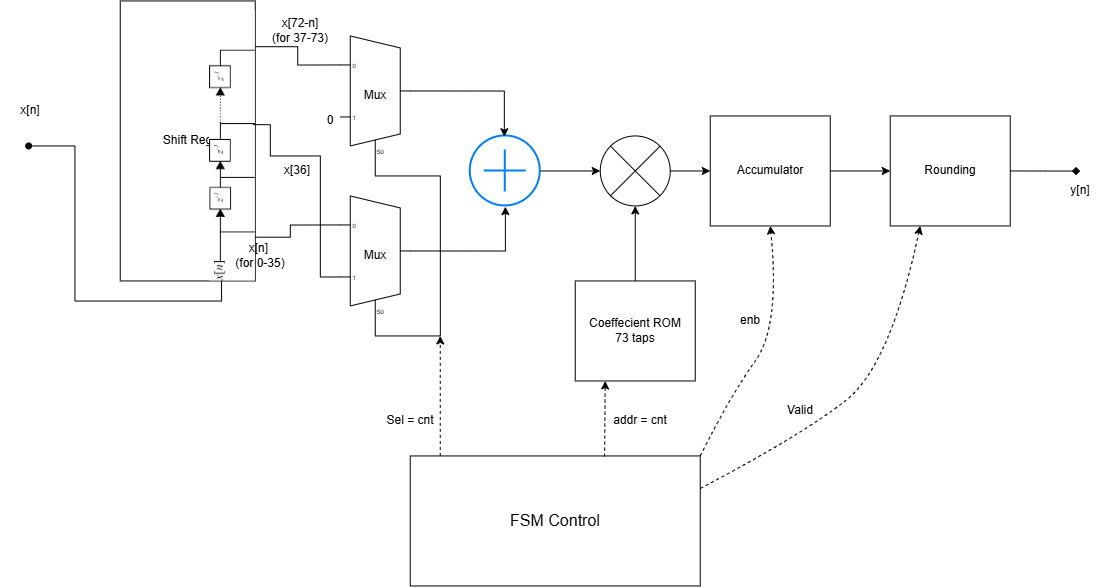

The diagram above was exported from draw.io. Its source (the exported page's mxGraphModel, read from the mxfile embedded in the PNG):
<mxGraphModel dx="1991" dy="642" grid="1" gridSize="10" guides="1" tooltips="1" connect="1" arrows="1" fold="1" page="0" pageScale="1" pageWidth="850" pageHeight="1100" math="0" shadow="0">
  <root>
    <mxCell id="0" />
    <mxCell id="1" parent="0" />
    <mxCell id="ndkMP8GE5CodYdnnxQFr-14" edge="1" parent="1" source="ndkMP8GE5CodYdnnxQFr-6" style="edgeStyle=orthogonalEdgeStyle;rounded=0;orthogonalLoop=1;jettySize=auto;html=1;exitX=1;exitY=0.163392;exitDx=0;exitDy=0;exitPerimeter=0;entryX=0;entryY=0.21666666666666667;entryDx=0;entryDy=3;entryPerimeter=0;endArrow=none;endFill=0;" target="ndkMP8GE5CodYdnnxQFr-7">
      <mxGeometry relative="1" as="geometry">
        <mxPoint x="-430" y="240.39999999999998" as="targetPoint" />
      </mxGeometry>
    </mxCell>
    <mxCell id="ndkMP8GE5CodYdnnxQFr-21" edge="1" parent="1" source="ndkMP8GE5CodYdnnxQFr-6" style="edgeStyle=orthogonalEdgeStyle;rounded=0;orthogonalLoop=1;jettySize=auto;html=1;exitX=0.75;exitY=1;exitDx=0;exitDy=0;exitPerimeter=0;endArrow=oval;endFill=1;">
      <mxGeometry relative="1" as="geometry">
        <mxPoint x="-711.6" y="340" as="targetPoint" />
      </mxGeometry>
    </mxCell>
    <mxCell id="ndkMP8GE5CodYdnnxQFr-6" parent="1" style="rounded=0;whiteSpace=wrap;html=1;rotation=0;points=[[0,0,0,0,0],[0,0.0625,0,0,0],[0,0.125,0,0,0],[0,0.1875,0,0,0],[0,0.25,0,0,0],[0,0.3125,0,0,0],[0,0.375,0,0,0],[0,0.4375,0,0,0],[0,0.5,0,0,0],[0,0.5625,0,0,0],[0,0.625,0,0,0],[0,0.6875,0,0,0],[0,0.75,0,0,0],[0,0.8125,0,0,0],[0,0.875,0,0,0],[0,0.9375,0,0,0],[0,1,0,0,0],[0.25,0,0,0,0],[0.25,1,0,0,0],[0.5,0,0,0,0],[0.5,1,0,0,0],[0.75,0,0,0,0],[0.75,1,0,0,0],[1,0,0,0,0],[1,0.054464,0,0,0],[1,0.108928,0,0,0],[1,0.163392,0,0,0],[1,0.217857,0,0,0],[1,0.270535,0,0,0],[1,0.323214,0,0,0],[1,0.375892,0,0,0],[1,0.428571,0,0,0],[1,0.46875,0,0,0],[1,0.508929,0,0,0],[1,0.549107,0,0,0],[1,0.589286,0,0,0],[1,0.629464,0,0,0],[1,0.669643,0,0,0],[1,0.709821,0,0,0],[1,0.75,0,0,0],[1,0.78125,0,0,0],[1,0.8125,0,0,0],[1,0.84375,0,0,0],[1,0.875,0,0,0],[1,0.90625,0,0,0],[1,0.9375,0,0,0],[1,0.96875,0,0,0],[1,1,0,0,0]];" value="Shift Reg" vertex="1">
      <mxGeometry height="280" width="135" x="-620" y="195" as="geometry" />
    </mxCell>
    <object label="Mux" id="ndkMP8GE5CodYdnnxQFr-7">
      <mxCell parent="1" style="shadow=0;dashed=0;align=center;html=1;strokeWidth=1;shape=mxgraph.electrical.abstract.mux2;whiteSpace=wrap;selectorPins=1;enumerate=0;noLabel=0;" vertex="1">
        <mxGeometry height="120" width="70" x="-400" y="230" as="geometry" />
      </mxCell>
    </object>
    <object label="Mux" id="ndkMP8GE5CodYdnnxQFr-8">
      <mxCell parent="1" style="shadow=0;dashed=0;align=center;html=1;strokeWidth=1;shape=mxgraph.electrical.abstract.mux2;whiteSpace=wrap;selectorPins=1;enumerate=0;noLabel=0;fixDash=0;container=0;dropTarget=0;collapsible=0;contract=0;editable=1;movable=1;resizable=1;rotatable=1;deletable=1;locked=0;connectable=1;editIcon=0;comic=0;treeMoving=0;treeFolding=0;" vertex="1">
        <mxGeometry height="120" width="70" x="-400" y="390" as="geometry" />
      </mxCell>
    </object>
    <mxCell id="ndkMP8GE5CodYdnnxQFr-10" parent="1" style="shape=image;verticalLabelPosition=bottom;labelBackgroundColor=default;verticalAlign=top;aspect=fixed;imageAspect=0;image=data:image/png,(base64 omitted: 2640 chars);rotation=-90;points=[[0,0,0,0,0],[0,0.5,0,0,0],[0,0.75,0,0,0],[0,1,0,0,0],[0.459259,1,0,0,109],[0.573556,0,0,0,-71],[0.573556,0,0,0,0],[0.573556,1,0,0,61],[0.585185,0,0,0,0],[0.585185,1,0,0,10],[0.75,0,0,0,0],[1,0,0,0,0],[1,0.25,0,0,0],[1,0.5,0,0,0],[1,0.75,0,0,0],[1,1,0,0,0]];" value="" vertex="1">
      <mxGeometry height="45.71" width="270" x="-642.86" y="317.14000000000004" as="geometry" />
    </mxCell>
    <mxCell id="ndkMP8GE5CodYdnnxQFr-16" parent="1" style="text;html=1;whiteSpace=wrap;strokeColor=none;fillColor=none;align=center;verticalAlign=middle;rounded=0;" value="x[72-n] (for 37-73)" vertex="1">
      <mxGeometry height="30" width="60" x="-470" y="210" as="geometry" />
    </mxCell>
    <mxCell id="ndkMP8GE5CodYdnnxQFr-17" parent="1" style="text;html=1;whiteSpace=wrap;strokeColor=none;fillColor=none;align=center;verticalAlign=middle;rounded=0;" value="0" vertex="1">
      <mxGeometry height="30" width="60" x="-440" y="300" as="geometry" />
    </mxCell>
    <mxCell id="ndkMP8GE5CodYdnnxQFr-18" edge="1" parent="1" source="ndkMP8GE5CodYdnnxQFr-7" style="edgeStyle=orthogonalEdgeStyle;rounded=0;orthogonalLoop=1;jettySize=auto;html=1;exitX=0.35714285714285715;exitY=1;exitDx=10;exitDy=0;exitPerimeter=0;entryX=0.35714285714285715;entryY=1;entryDx=10;entryDy=0;entryPerimeter=0;endArrow=none;endFill=0;" target="ndkMP8GE5CodYdnnxQFr-8">
      <mxGeometry relative="1" as="geometry">
        <Array as="points">
          <mxPoint x="-365" y="370" />
          <mxPoint x="-299.96" y="370" />
          <mxPoint x="-299.96" y="530" />
          <mxPoint x="-365" y="530" />
        </Array>
        <mxPoint x="-265.04" y="350" as="sourcePoint" />
        <mxPoint x="-265.04" y="510" as="targetPoint" />
      </mxGeometry>
    </mxCell>
    <mxCell id="ndkMP8GE5CodYdnnxQFr-22" parent="1" style="text;html=1;whiteSpace=wrap;strokeColor=none;fillColor=none;align=center;verticalAlign=middle;rounded=0;" value="x[n]" vertex="1">
      <mxGeometry height="30" width="60" x="-740" y="290" as="geometry" />
    </mxCell>
    <mxCell id="ndkMP8GE5CodYdnnxQFr-24" parent="1" style="text;html=1;whiteSpace=wrap;strokeColor=none;fillColor=none;align=center;verticalAlign=middle;rounded=0;" value="x[n]&amp;nbsp;&lt;br&gt;(for 0-35)" vertex="1">
      <mxGeometry height="30" width="60" x="-510" y="435" as="geometry" />
    </mxCell>
    <mxCell id="ndkMP8GE5CodYdnnxQFr-25" parent="1" style="text;html=1;whiteSpace=wrap;strokeColor=none;fillColor=none;align=center;verticalAlign=middle;rounded=0;" value="x[36]" vertex="1">
      <mxGeometry height="30" width="60" x="-473" y="350" as="geometry" />
    </mxCell>
    <mxCell id="ndkMP8GE5CodYdnnxQFr-30" edge="1" parent="1" source="ndkMP8GE5CodYdnnxQFr-26" style="edgeStyle=orthogonalEdgeStyle;rounded=0;orthogonalLoop=1;jettySize=auto;html=1;" target="ndkMP8GE5CodYdnnxQFr-29" value="">
      <mxGeometry relative="1" as="geometry" />
    </mxCell>
    <mxCell id="ndkMP8GE5CodYdnnxQFr-26" parent="1" style="html=1;verticalLabelPosition=bottom;align=center;labelBackgroundColor=#ffffff;verticalAlign=top;strokeWidth=2;strokeColor=#0080F0;shadow=0;dashed=0;shape=mxgraph.ios7.icons.add;" value="" vertex="1">
      <mxGeometry height="70" width="70" x="-270" y="330" as="geometry" />
    </mxCell>
    <mxCell id="ndkMP8GE5CodYdnnxQFr-27" edge="1" parent="1" source="ndkMP8GE5CodYdnnxQFr-7" style="edgeStyle=orthogonalEdgeStyle;rounded=0;orthogonalLoop=1;jettySize=auto;html=1;exitX=1;exitY=0.5;exitDx=0;exitDy=-5;exitPerimeter=0;entryX=0.487;entryY=0.011;entryDx=0;entryDy=0;entryPerimeter=0;" target="ndkMP8GE5CodYdnnxQFr-26">
      <mxGeometry relative="1" as="geometry" />
    </mxCell>
    <mxCell id="ndkMP8GE5CodYdnnxQFr-28" edge="1" parent="1" source="ndkMP8GE5CodYdnnxQFr-8" style="edgeStyle=orthogonalEdgeStyle;rounded=0;orthogonalLoop=1;jettySize=auto;html=1;exitX=1;exitY=0.5;exitDx=0;exitDy=-5;exitPerimeter=0;entryX=0.502;entryY=1.01;entryDx=0;entryDy=0;entryPerimeter=0;" target="ndkMP8GE5CodYdnnxQFr-26">
      <mxGeometry relative="1" as="geometry" />
    </mxCell>
    <mxCell id="ndkMP8GE5CodYdnnxQFr-34" edge="1" parent="1" source="ndkMP8GE5CodYdnnxQFr-29" style="edgeStyle=orthogonalEdgeStyle;rounded=0;orthogonalLoop=1;jettySize=auto;html=1;" target="ndkMP8GE5CodYdnnxQFr-33" value="">
      <mxGeometry relative="1" as="geometry" />
    </mxCell>
    <mxCell id="ndkMP8GE5CodYdnnxQFr-29" parent="1" style="verticalLabelPosition=bottom;shadow=0;dashed=0;align=center;html=1;verticalAlign=top;shape=mxgraph.electrical.abstract.multiplier;" value="" vertex="1">
      <mxGeometry height="70" width="70" x="-140" y="330" as="geometry" />
    </mxCell>
    <mxCell id="ndkMP8GE5CodYdnnxQFr-32" edge="1" parent="1" source="ndkMP8GE5CodYdnnxQFr-31" style="edgeStyle=orthogonalEdgeStyle;rounded=0;orthogonalLoop=1;jettySize=auto;html=1;" target="ndkMP8GE5CodYdnnxQFr-29" value="">
      <mxGeometry relative="1" as="geometry" />
    </mxCell>
    <mxCell id="ndkMP8GE5CodYdnnxQFr-31" parent="1" style="rounded=0;whiteSpace=wrap;html=1;" value="Coeffecient ROM&lt;br&gt;73 taps" vertex="1">
      <mxGeometry height="100" width="120" x="-165" y="475" as="geometry" />
    </mxCell>
    <mxCell id="ndkMP8GE5CodYdnnxQFr-38" edge="1" parent="1" source="ndkMP8GE5CodYdnnxQFr-33" style="edgeStyle=orthogonalEdgeStyle;rounded=0;orthogonalLoop=1;jettySize=auto;html=1;" target="ndkMP8GE5CodYdnnxQFr-37" value="">
      <mxGeometry relative="1" as="geometry" />
    </mxCell>
    <mxCell id="ndkMP8GE5CodYdnnxQFr-33" parent="1" style="rounded=0;whiteSpace=wrap;html=1;" value="Accumulator" vertex="1">
      <mxGeometry height="110" width="120" x="-30" y="310" as="geometry" />
    </mxCell>
    <mxCell id="ndkMP8GE5CodYdnnxQFr-35" edge="1" parent="1" source="ndkMP8GE5CodYdnnxQFr-8" style="edgeStyle=orthogonalEdgeStyle;rounded=0;orthogonalLoop=1;jettySize=auto;html=1;exitX=0;exitY=0.21666666666666667;exitDx=0;exitDy=3;exitPerimeter=0;entryX=1;entryY=0.84375;entryDx=0;entryDy=0;entryPerimeter=0;endArrow=none;endFill=0;" target="ndkMP8GE5CodYdnnxQFr-6">
      <mxGeometry relative="1" as="geometry">
        <Array as="points">
          <mxPoint x="-450" y="419" />
          <mxPoint x="-450" y="431.19" />
        </Array>
      </mxGeometry>
    </mxCell>
    <mxCell id="ndkMP8GE5CodYdnnxQFr-36" edge="1" parent="1" source="ndkMP8GE5CodYdnnxQFr-8" style="edgeStyle=orthogonalEdgeStyle;rounded=0;orthogonalLoop=1;jettySize=auto;html=1;exitX=0;exitY=0.65;exitDx=0;exitDy=3;exitPerimeter=0;entryX=0.579;entryY=0.949;entryDx=0;entryDy=0;entryPerimeter=0;endArrow=none;endFill=0;" target="ndkMP8GE5CodYdnnxQFr-10">
      <mxGeometry relative="1" as="geometry">
        <Array as="points">
          <mxPoint x="-420" y="471" />
          <mxPoint x="-420" y="350" />
          <mxPoint x="-470" y="350" />
          <mxPoint x="-470" y="318.71" />
        </Array>
      </mxGeometry>
    </mxCell>
    <mxCell id="ndkMP8GE5CodYdnnxQFr-39" edge="1" parent="1" source="ndkMP8GE5CodYdnnxQFr-37" style="edgeStyle=orthogonalEdgeStyle;rounded=0;orthogonalLoop=1;jettySize=auto;html=1;exitX=1;exitY=0.5;exitDx=0;exitDy=0;endArrow=diamond;endFill=1;">
      <mxGeometry relative="1" as="geometry">
        <mxPoint x="339.9999999999998" y="365.1034482758621" as="targetPoint" />
      </mxGeometry>
    </mxCell>
    <mxCell id="ndkMP8GE5CodYdnnxQFr-37" parent="1" style="rounded=0;whiteSpace=wrap;html=1;" value="Rounding" vertex="1">
      <mxGeometry height="110" width="120" x="150" y="310" as="geometry" />
    </mxCell>
    <mxCell id="ndkMP8GE5CodYdnnxQFr-40" parent="1" style="text;html=1;whiteSpace=wrap;strokeColor=none;fillColor=none;align=center;verticalAlign=middle;rounded=0;" value="y[n]" vertex="1">
      <mxGeometry height="30" width="60" x="310" y="370" as="geometry" />
    </mxCell>
    <mxCell id="ndkMP8GE5CodYdnnxQFr-41" parent="1" style="rounded=0;whiteSpace=wrap;html=1;" value="&lt;font style=&quot;font-size: 16px;&quot;&gt;FSM Control&lt;/font&gt;" vertex="1">
      <mxGeometry height="130" width="290" x="-330" y="650" as="geometry" />
    </mxCell>
    <mxCell id="ndkMP8GE5CodYdnnxQFr-42" edge="1" parent="1" style="endArrow=classic;dashed=1;html=1;rounded=0;endFill=1;" value="">
      <mxGeometry height="50" relative="1" width="50" as="geometry">
        <mxPoint x="-300" y="650" as="sourcePoint" />
        <mxPoint x="-300" y="530" as="targetPoint" />
      </mxGeometry>
    </mxCell>
    <mxCell id="ndkMP8GE5CodYdnnxQFr-43" edge="1" parent="1" source="ndkMP8GE5CodYdnnxQFr-41" style="endArrow=classic;dashed=1;html=1;rounded=0;entryX=0.25;entryY=1;entryDx=0;entryDy=0;exitX=0.67;exitY=0.005;exitDx=0;exitDy=0;exitPerimeter=0;endFill=1;" target="ndkMP8GE5CodYdnnxQFr-31" value="">
      <mxGeometry height="50" relative="1" width="50" as="geometry">
        <mxPoint x="-300" y="570" as="sourcePoint" />
        <mxPoint x="-320" y="500" as="targetPoint" />
      </mxGeometry>
    </mxCell>
    <mxCell id="ndkMP8GE5CodYdnnxQFr-44" parent="1" style="text;html=1;whiteSpace=wrap;strokeColor=none;fillColor=none;align=center;verticalAlign=middle;rounded=0;" value="Sel = cnt" vertex="1">
      <mxGeometry height="30" width="60" x="-360" y="600" as="geometry" />
    </mxCell>
    <mxCell id="ndkMP8GE5CodYdnnxQFr-45" parent="1" style="text;html=1;whiteSpace=wrap;strokeColor=none;fillColor=none;align=center;verticalAlign=middle;rounded=0;" value="addr = cnt" vertex="1">
      <mxGeometry height="30" width="60" x="-130" y="600" as="geometry" />
    </mxCell>
    <mxCell id="ndkMP8GE5CodYdnnxQFr-46" edge="1" parent="1" source="ndkMP8GE5CodYdnnxQFr-41" style="curved=1;endArrow=classic;html=1;rounded=0;exitX=1;exitY=0;exitDx=0;exitDy=0;entryX=0.5;entryY=1;entryDx=0;entryDy=0;dashed=1;" target="ndkMP8GE5CodYdnnxQFr-33" value="">
      <mxGeometry height="50" relative="1" width="50" as="geometry">
        <Array as="points">
          <mxPoint x="-10" y="590" />
          <mxPoint x="40" y="520" />
        </Array>
        <mxPoint x="-60" y="590" as="sourcePoint" />
        <mxPoint x="-10" y="540" as="targetPoint" />
      </mxGeometry>
    </mxCell>
    <mxCell id="ndkMP8GE5CodYdnnxQFr-48" edge="1" parent="1" source="ndkMP8GE5CodYdnnxQFr-41" style="curved=1;endArrow=classic;html=1;rounded=0;exitX=1;exitY=0.25;exitDx=0;exitDy=0;entryX=0.25;entryY=1;entryDx=0;entryDy=0;dashed=1;" target="ndkMP8GE5CodYdnnxQFr-37" value="">
      <mxGeometry height="50" relative="1" width="50" as="geometry">
        <Array as="points">
          <mxPoint x="60" y="630" />
          <mxPoint x="150" y="560" />
        </Array>
        <mxPoint x="30" y="690" as="sourcePoint" />
        <mxPoint x="100" y="460" as="targetPoint" />
      </mxGeometry>
    </mxCell>
    <mxCell id="ndkMP8GE5CodYdnnxQFr-49" parent="1" style="text;html=1;whiteSpace=wrap;strokeColor=none;fillColor=none;align=center;verticalAlign=middle;rounded=0;" value="enb" vertex="1">
      <mxGeometry height="30" width="60" x="-20" y="500" as="geometry" />
    </mxCell>
    <mxCell id="ndkMP8GE5CodYdnnxQFr-50" parent="1" style="text;html=1;whiteSpace=wrap;strokeColor=none;fillColor=none;align=center;verticalAlign=middle;rounded=0;" value="Valid" vertex="1">
      <mxGeometry height="30" width="60" x="30" y="590" as="geometry" />
    </mxCell>
  </root>
</mxGraphModel>